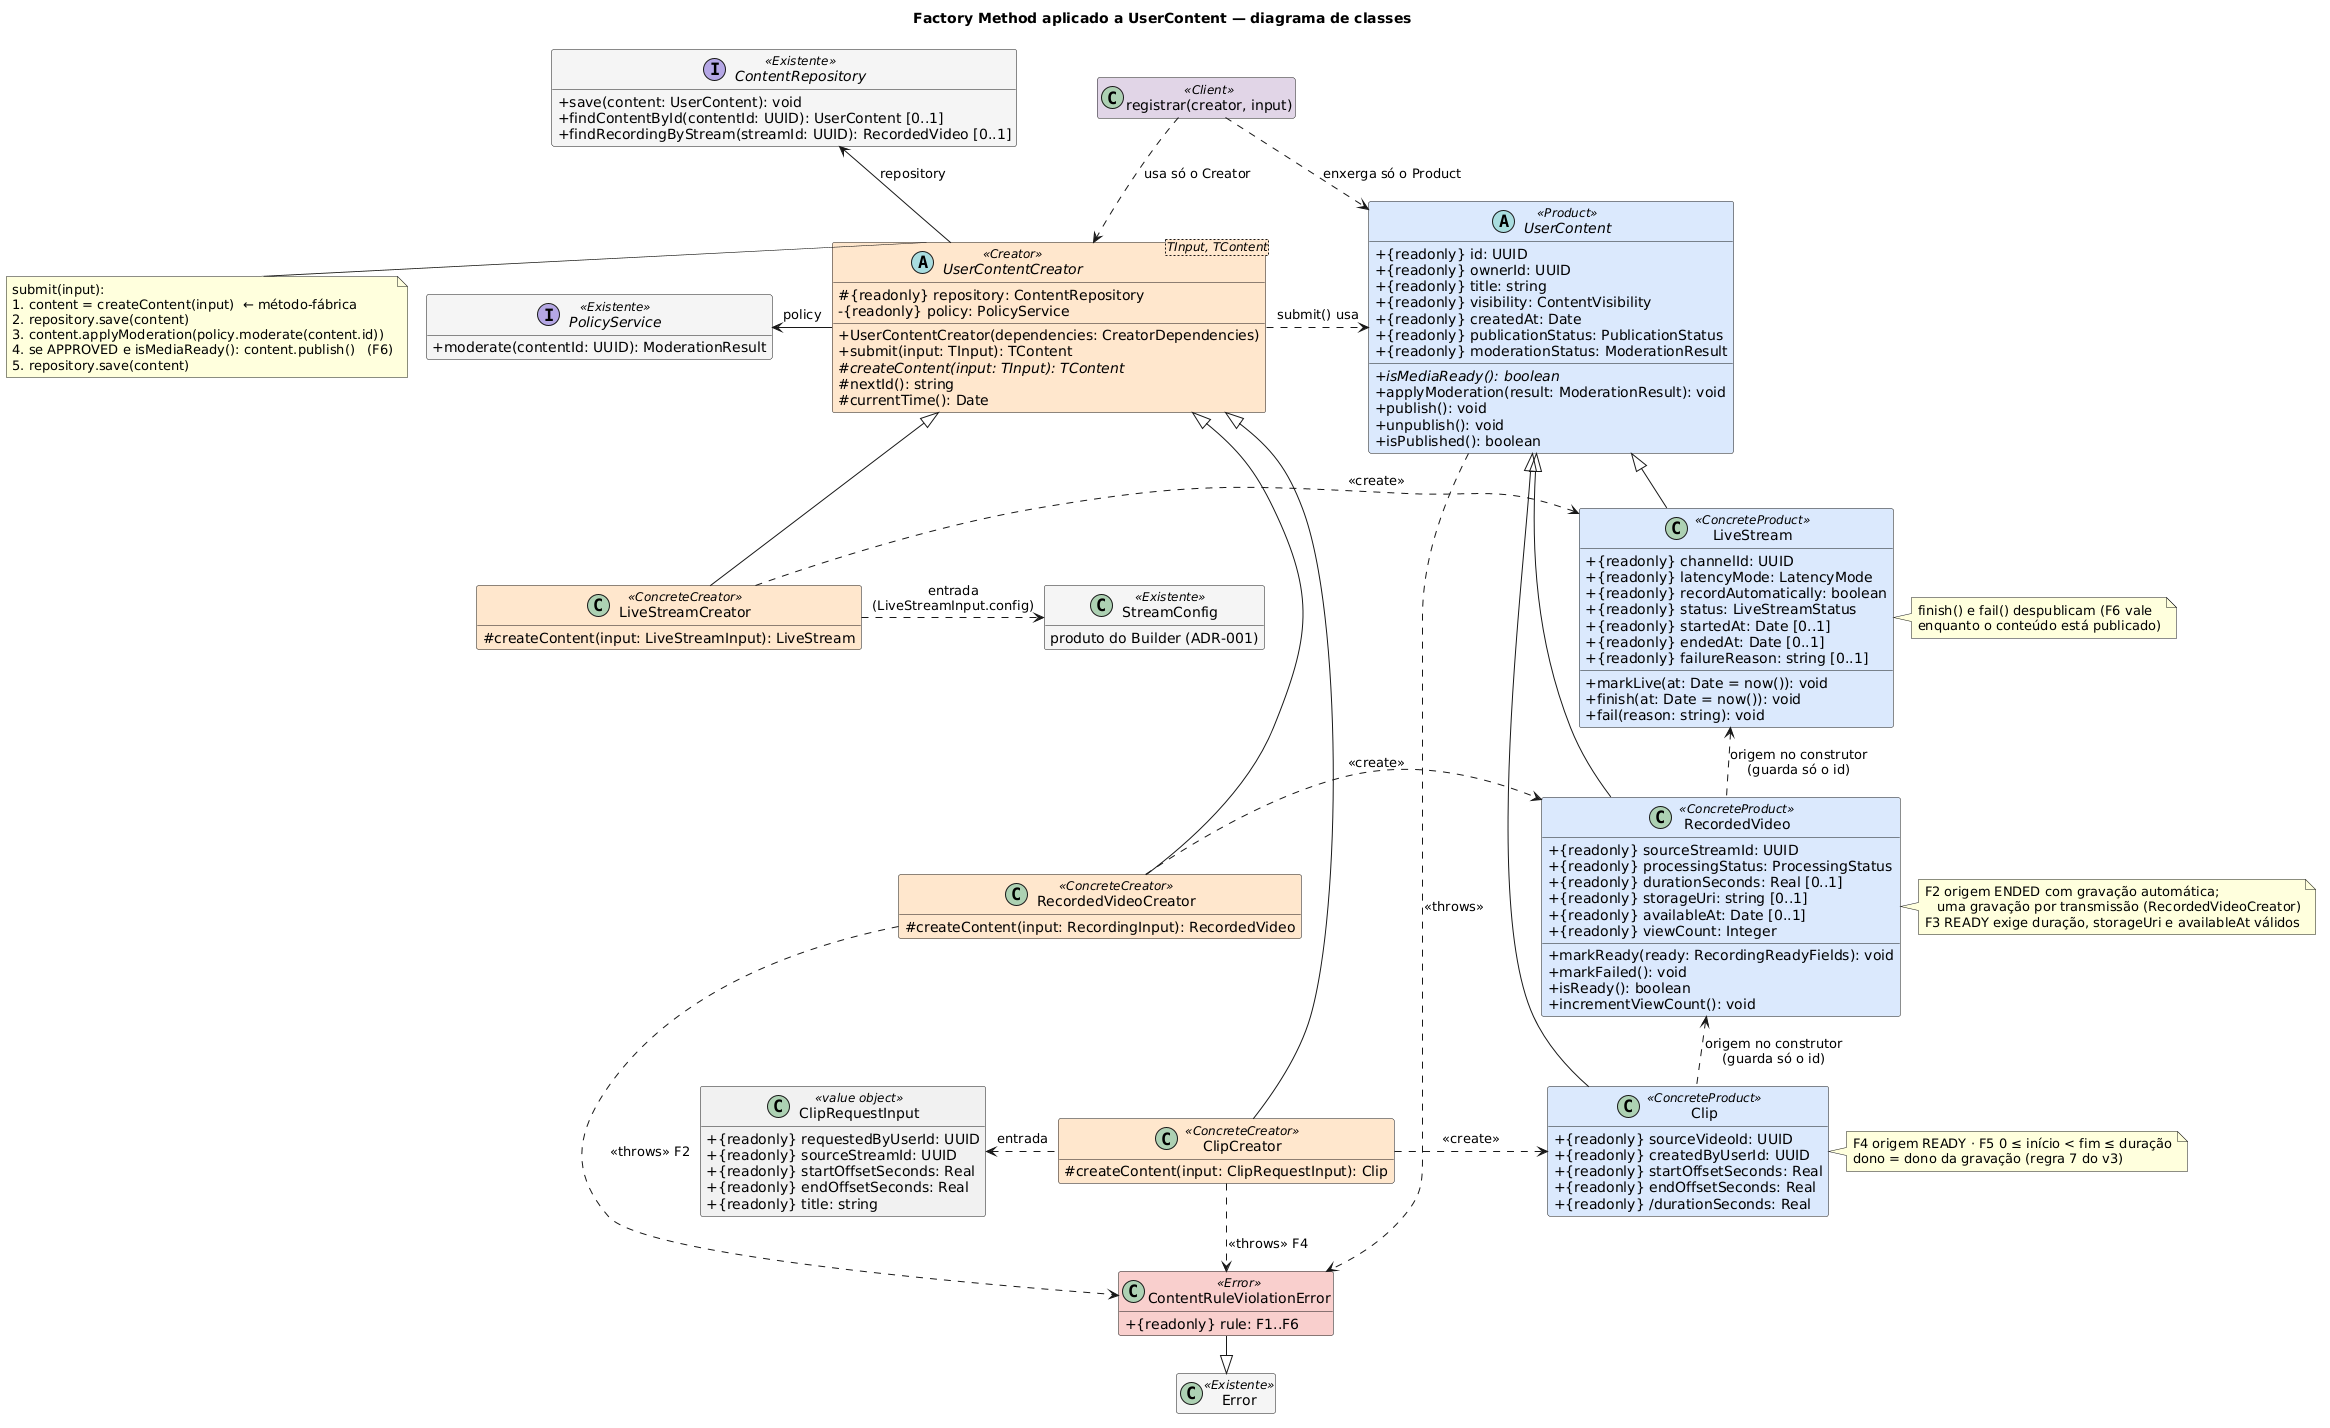

The diagram above was rendered by PlantUML. Its source (embedded in the PNG):
@startuml factory-method-classes-v1
!pragma layout smetana
title Factory Method aplicado a UserContent — diagrama de classes

skinparam backgroundColor #FFFFFF
skinparam shadowing false
skinparam classAttributeIconSize 0
skinparam class {
  BackgroundColor<<Product>> #DAE8FC
  BackgroundColor<<ConcreteProduct>> #DAE8FC
  BackgroundColor<<Creator>> #FFE6CC
  BackgroundColor<<ConcreteCreator>> #FFE6CC
  BackgroundColor<<Client>> #E1D5E7
  BackgroundColor<<Existente>> #F5F5F5
  BackgroundColor<<Error>> #F8CECC
}
hide empty members

class "registrar(creator, input)" as Client <<Client>>

interface ContentRepository <<Existente>> {
  + save(content: UserContent): void
  + findContentById(contentId: UUID): UserContent [0..1]
  + findRecordingByStream(streamId: UUID): RecordedVideo [0..1]
}

interface PolicyService <<Existente>> {
  + moderate(contentId: UUID): ModerationResult
}

abstract class "UserContentCreator<TInput, TContent>" as UserContentCreator <<Creator>> {
  # {readonly} repository: ContentRepository
  - {readonly} policy: PolicyService
  + UserContentCreator(dependencies: CreatorDependencies)
  + submit(input: TInput): TContent
  # {abstract} createContent(input: TInput): TContent
  # nextId(): string
  # currentTime(): Date
}

class "StreamConfig" as StreamConfig <<Existente>> {
  produto do Builder (ADR-001)
}

class ClipRequestInput <<value object>> {
  + {readonly} requestedByUserId: UUID
  + {readonly} sourceStreamId: UUID
  + {readonly} startOffsetSeconds: Real
  + {readonly} endOffsetSeconds: Real
  + {readonly} title: string
}

class LiveStreamCreator <<ConcreteCreator>> {
  # createContent(input: LiveStreamInput): LiveStream
}
class RecordedVideoCreator <<ConcreteCreator>> {
  # createContent(input: RecordingInput): RecordedVideo
}
class ClipCreator <<ConcreteCreator>> {
  # createContent(input: ClipRequestInput): Clip
}

class LiveStream <<ConcreteProduct>> {
  + {readonly} channelId: UUID
  + {readonly} latencyMode: LatencyMode
  + {readonly} recordAutomatically: boolean
  + {readonly} status: LiveStreamStatus
  + {readonly} startedAt: Date [0..1]
  + {readonly} endedAt: Date [0..1]
  + {readonly} failureReason: string [0..1]
  + markLive(at: Date = now()): void
  + finish(at: Date = now()): void
  + fail(reason: string): void
}

class RecordedVideo <<ConcreteProduct>> {
  + {readonly} sourceStreamId: UUID
  + {readonly} processingStatus: ProcessingStatus
  + {readonly} durationSeconds: Real [0..1]
  + {readonly} storageUri: string [0..1]
  + {readonly} availableAt: Date [0..1]
  + {readonly} viewCount: Integer
  + markReady(ready: RecordingReadyFields): void
  + markFailed(): void
  + isReady(): boolean
  + incrementViewCount(): void
}

class Clip <<ConcreteProduct>> {
  + {readonly} sourceVideoId: UUID
  + {readonly} createdByUserId: UUID
  + {readonly} startOffsetSeconds: Real
  + {readonly} endOffsetSeconds: Real
  + {readonly} /durationSeconds: Real
}

abstract class UserContent <<Product>> {
  + {readonly} id: UUID
  + {readonly} ownerId: UUID
  + {readonly} title: string
  + {readonly} visibility: ContentVisibility
  + {readonly} createdAt: Date
  + {readonly} publicationStatus: PublicationStatus
  + {readonly} moderationStatus: ModerationResult
  + {abstract} isMediaReady(): boolean
  + applyModeration(result: ModerationResult): void
  + publish(): void
  + unpublish(): void
  + isPublished(): boolean
}

class ContentRuleViolationError <<Error>> {
  + {readonly} rule: F1..F6
}

class Error <<Existente>>

' Grade: Creator e Product no topo; cada ConcreteCreator na mesma linha do produto que cria
UserContentCreator .right.> UserContent : submit() usa
Client ..> UserContentCreator : usa só o Creator
Client ..> UserContent : enxerga só o Product
UserContentCreator -left-> ContentRepository : repository
UserContentCreator -left-> PolicyService : policy
ContentRepository -[hidden]down- PolicyService

UserContentCreator <|-- LiveStreamCreator
UserContentCreator <|-- RecordedVideoCreator
UserContentCreator <|-- ClipCreator
LiveStreamCreator -[hidden]down- RecordedVideoCreator
RecordedVideoCreator -[hidden]down- ClipCreator

UserContent <|-- LiveStream
UserContent <|-- RecordedVideo
UserContent <|-- Clip
LiveStream -[hidden]down- RecordedVideo
RecordedVideo -[hidden]down- Clip

LiveStreamCreator .right.> LiveStream : <<create>>
RecordedVideoCreator .right.> RecordedVideo : <<create>>
ClipCreator .right.> Clip : <<create>>

StreamConfig <.left. LiveStreamCreator : entrada\n(LiveStreamInput.config)
ClipCreator .left.> ClipRequestInput : entrada

RecordedVideo .up.> LiveStream : origem no construtor\n(guarda só o id)
Clip .up.> RecordedVideo : origem no construtor\n(guarda só o id)

UserContent .right.> ContentRuleViolationError : <<throws>>
RecordedVideoCreator ..> ContentRuleViolationError : <<throws>> F2
ClipCreator ..> ContentRuleViolationError : <<throws>> F4
ContentRuleViolationError -down-|> Error

note left of UserContentCreator
  submit(input):
  1. content = createContent(input)  ← método-fábrica
  2. repository.save(content)
  3. content.applyModeration(policy.moderate(content.id))
  4. se APPROVED e isMediaReady(): content.publish()   (F6)
  5. repository.save(content)
end note

note right of Clip
  F4 origem READY · F5 0 ≤ início < fim ≤ duração
  dono = dono da gravação (regra 7 do v3)
end note

note right of RecordedVideo
  F2 origem ENDED com gravação automática;
     uma gravação por transmissão (RecordedVideoCreator)
  F3 READY exige duração, storageUri e availableAt válidos
end note

note right of LiveStream
  finish() e fail() despublicam (F6 vale
  enquanto o conteúdo está publicado)
end note
@enduml